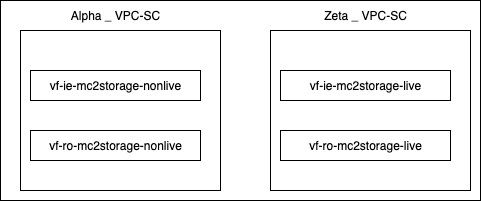

The diagram above was exported from draw.io. Its source (the exported page's mxGraphModel, read from the mxfile embedded in the PNG):
<mxGraphModel dx="976" dy="571" grid="1" gridSize="10" guides="1" tooltips="1" connect="1" arrows="1" fold="1" page="1" pageScale="1" pageWidth="850" pageHeight="1100" math="0" shadow="0">
  <root>
    <mxCell id="0" />
    <mxCell id="1" parent="0" />
    <mxCell id="2" value="" style="rounded=0;whiteSpace=wrap;html=1;" vertex="1" parent="1">
      <mxGeometry x="100" y="170" width="480" height="200" as="geometry" />
    </mxCell>
    <mxCell id="3" value="" style="whiteSpace=wrap;html=1;" vertex="1" parent="1">
      <mxGeometry x="120" y="200" width="200" height="160" as="geometry" />
    </mxCell>
    <mxCell id="4" value="Alpha _ VPC-SC" style="text;strokeColor=none;align=center;fillColor=none;html=1;verticalAlign=middle;whiteSpace=wrap;rounded=0;" vertex="1" parent="1">
      <mxGeometry x="150" y="170" width="130" height="30" as="geometry" />
    </mxCell>
    <mxCell id="5" value="vf-ie-mc2storage-nonlive" style="whiteSpace=wrap;html=1;" vertex="1" parent="1">
      <mxGeometry x="130" y="240" width="170" height="30" as="geometry" />
    </mxCell>
    <mxCell id="6" value="vf-ro-mc2storage-nonlive" style="whiteSpace=wrap;html=1;" vertex="1" parent="1">
      <mxGeometry x="130" y="300" width="170" height="30" as="geometry" />
    </mxCell>
    <mxCell id="7" value="" style="whiteSpace=wrap;html=1;" vertex="1" parent="1">
      <mxGeometry x="370" y="200" width="200" height="160" as="geometry" />
    </mxCell>
    <mxCell id="8" value="Zeta _ VPC-SC" style="text;strokeColor=none;align=center;fillColor=none;html=1;verticalAlign=middle;whiteSpace=wrap;rounded=0;" vertex="1" parent="1">
      <mxGeometry x="400" y="170" width="130" height="30" as="geometry" />
    </mxCell>
    <mxCell id="9" value="vf-ie-mc2storage-live" style="whiteSpace=wrap;html=1;" vertex="1" parent="1">
      <mxGeometry x="380" y="240" width="170" height="30" as="geometry" />
    </mxCell>
    <mxCell id="10" value="vf-ro-mc2storage-live" style="whiteSpace=wrap;html=1;" vertex="1" parent="1">
      <mxGeometry x="380" y="300" width="170" height="30" as="geometry" />
    </mxCell>
  </root>
</mxGraphModel>